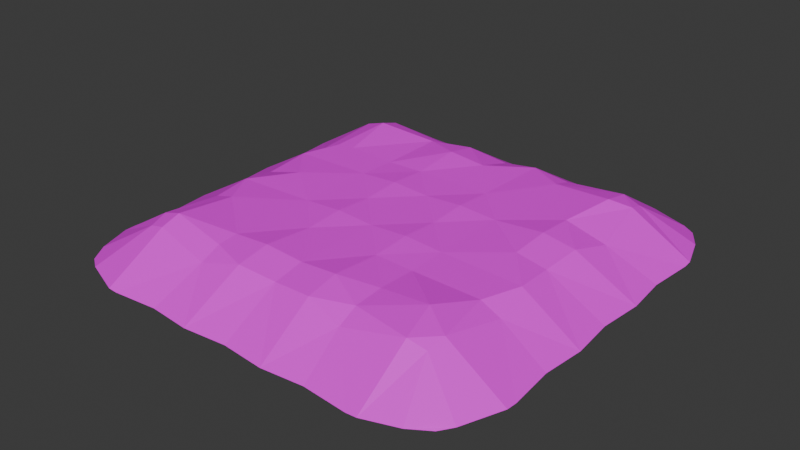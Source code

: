 # Source: DustPileLarge01UW.blend  (saved by Blender 4.5.87; exported with 4.5.12 LTS)
import bpy
from mathutils import Matrix  # noqa: F401  (used for matrix-valued properties, if any)

bpy.ops.wm.read_factory_settings(use_empty=True)
scene = bpy.context.scene
scene.name = 'Scene'

# ---- collections
col_collection = bpy.data.collections.new('Collection'); scene.collection.children.link(col_collection)

# ---- images (referenced by path relative to the original .blend; pixels are not part of the script)
import os
ASSET_DIR = os.environ.get("B2B_ASSET_DIR", "")  # directory of the original .blend (textures are referenced by path, not embedded)
HERE = os.path.dirname(os.path.abspath(__file__))  # packed textures are extracted next to this script under _unpacked/

def load_image(name, relpath, width, height, colorspace="sRGB"):
    """Load a texture the original file referenced (path relative to the .blend, or extracted next to this script)."""
    p = next((c for c in (os.path.join(HERE, relpath), os.path.join(ASSET_DIR, relpath)) if relpath and os.path.exists(c)), "")
    if p:
        img = bpy.data.images.load(p, check_existing=True)
        img.name = name
    else:  # same state as the original file: an image datablock whose file is absent (Cycles renders it pink)
        img = bpy.data.images.new(name, width, height)
        img.source = "FILE"
        img.filepath = "//" + (relpath or name)
    img.colorspace_settings.name = colorspace
    return img
img_file784_002 = load_image('file784.002', 'PolygonWestern_Texture.psd', 1024, 1024, 'sRGB')

# ---- materials (node trees are filled in below, after node groups)
mat_lambert1_002 = bpy.data.materials.new('lambert1.002')
mat_lambert1_002.diffuse_color = (1.0, 1.0, 1.0, 1.0)
mat_lambert1_002.roughness = 0.5528

# ---- material node trees
mat_lambert1_002.use_nodes = True; mat_lambert1_002.node_tree.nodes.clear()
_N = mat_lambert1_002.node_tree.nodes; _L = mat_lambert1_002.node_tree.links
n0 = _N.new('ShaderNodeBsdfPrincipled'); n0.name = 'Principled BSDF'; n0.location = (-200, 100)
n0.inputs[2].default_value = 0.5528
n0.inputs[27].default_value = (0.0, 0.0, 0.0, 1.0)
n0.inputs[28].default_value = 1.0
n1 = _N.new('ShaderNodeOutputMaterial'); n1.name = 'Material Output'; n1.location = (200, 100)
n2 = _N.new('ShaderNodeNormalMap'); n2.name = 'Normal Map'; n2.location = (-600, -600)
n2.label = 'Normal/Map'
n3 = _N.new('ShaderNodeTexImage'); n3.name = 'Image Texture'; n3.location = (-600, 300)
n3.image = img_file784_002
_L.new(n0.outputs[0], n1.inputs[0])
_L.new(n2.outputs[0], n0.inputs[5])
_L.new(n3.outputs[0], n0.inputs[0])
n1.is_active_output = True

# ---- world
world_world = bpy.data.worlds.new('World'); scene.world = world_world
world_world.use_nodes = True; world_world.node_tree.nodes.clear()
_N = world_world.node_tree.nodes; _L = world_world.node_tree.links
n0 = _N.new('ShaderNodeOutputWorld'); n0.name = 'World Output'; n0.location = (200, 100)
n1 = _N.new('ShaderNodeBackground'); n1.name = 'Background'; n1.location = (-200, 100)
n1.inputs[0].default_value = (0.05088, 0.05088, 0.05088, 1.0)
_L.new(n1.outputs[0], n0.inputs[0])
n0.is_active_output = True
world_world.color = (0.05088, 0.05088, 0.05088)
world_world.sun_shadow_jitter_overblur = 0.0

# ---- meshes
me_mesh_004 = bpy.data.meshes.new('Mesh.004')
me_mesh_004.from_pydata([(-502.4, -27.39, 502.4), (-339.5, -27.39, 565.8), (-565.8, -27.39, 339.5), (-101.1, 76.87, 329.4), (330.8, 80.47, 305.3), (431.4, 38.68, 203.0), (-555.4, -27.39, 222.1), (-353.2, 67.08, 201.6), (100.0, 66.3, 200.0), (-555.4, -27.39, 0.0), (-555.4, -27.39, -222.1), (403.8, 53.06, -403.8), (-339.5, -27.39, -565.8), (524.3, -27.39, 469.5), (0.0, 68.23, 327.0), (564.0, -27.39, 365.7), (565.8, -27.39, 339.5), (-412.3, 61.47, 102.9), (327.0, 68.23, 0.0), (405.6, 53.69, 0.0), (-412.3, 61.47, -102.9), (-200.0, 66.3, -100.0), (0.0, 66.3, -100.0), (-379.5, 62.7, -202.2), (-101.1, 76.87, -329.4), (358.7, 81.97, -332.8), (-203.0, 38.68, -431.4), (-102.9, 61.47, -412.3), (102.9, 61.47, -412.3), (-469.5, -27.39, -524.3), (-365.7, -27.39, -564.0), (339.5, -27.39, -565.8), (-469.5, -27.39, 524.3), (-365.7, -27.39, 564.0), (-357.7, 66.14, 409.8), (-203.0, 38.68, 431.4), (-102.9, 61.47, 412.3), (102.9, 61.47, 412.3), (-202.2, 62.7, 379.5), (-202.2, 62.7, -379.5), (-502.4, -27.39, -502.4), (0.0, 53.69, 405.6), (0.0, -27.39, 555.4), (113.2, -27.39, 565.8), (222.1, -27.39, 555.4), (339.5, -27.39, 565.8), (203.0, 38.68, 431.4), (365.7, -27.39, 564.0), (357.7, 66.14, 409.8), (451.9, -27.39, 534.6), (502.4, -27.39, 502.4), (403.8, 53.06, 403.8), (-564.0, -27.39, 365.7), (-405.6, 53.69, 202.7), (-409.8, 66.14, 357.7), (-358.6, 81.36, 358.6), (-201.0, 68.23, 327.0), (202.2, 62.7, 379.5), (200.5, 67.51, 301.0), (409.8, 66.14, 357.7), (-100.0, 66.3, 200.0), (0.0, 66.3, 100.0), (200.0, 63.42, 200.0), (379.5, 62.7, 202.2), (555.4, -27.39, 222.1), (-565.8, -27.39, 113.2), (-200.0, 66.3, 100.0), (-100.0, 72.64, 100.0), (100.0, 72.64, 100.0), (200.0, 66.3, 100.0), (565.8, -27.39, 113.2), (412.3, 61.47, 102.9), (-431.4, 38.68, 0.0), (-327.0, 68.23, 0.0), (-100.0, 66.3, 0.0), (100.0, 66.3, 0.0), (555.4, -27.39, 0.0), (-565.8, -27.39, -113.2), (-100.0, 72.64, -100.0), (100.0, 72.64, -100.0), (329.4, 76.87, -101.1), (565.8, -27.39, -113.2), (412.3, 61.47, -102.9), (-431.4, 38.68, -203.0), (-327.0, 68.23, -201.0), (200.0, 66.3, -100.0), (327.0, 68.23, -201.0), (555.4, -27.39, -222.1), (-565.8, -27.39, -339.5), (-200.0, 63.42, -200.0), (0.0, 68.23, -327.0), (100.0, 66.3, -200.0), (565.8, -27.39, -339.5), (431.4, 38.68, -203.0), (-409.8, 66.14, -357.7), (-564.0, -27.39, -365.7), (-403.8, 53.06, -403.8), (-534.6, -27.39, -451.9), (-358.6, 81.36, -358.6), (-357.7, 66.14, -409.8), (0.0, 38.68, -431.4), (202.7, 53.69, -405.6), (357.7, 66.14, -409.8), (409.8, 66.14, -357.7), (564.0, -27.39, -365.7), (-113.2, -27.39, -565.8), (-222.1, -27.39, -555.4), (113.2, -27.39, -565.8), (0.0, -27.39, -555.4), (222.1, -27.39, -555.4), (365.7, -27.39, -564.0), (534.6, -27.39, -451.9), (502.4, -27.39, -502.4), (469.5, -27.39, -524.3), (-403.8, 53.06, 403.8), (-534.6, -27.39, 451.9), (-222.1, -27.39, 555.4), (-113.2, -27.39, 565.8), (101.1, 76.87, 329.4), (-100.0, 66.3, -200.0), (201.6, 67.08, -353.2)], [], [(0, 32, 114, 115), (33, 1, 35, 34), (32, 33, 34, 114), (1, 116, 35), (116, 117, 35), (35, 117, 36), (117, 42, 41), (117, 41, 36), (42, 43, 41), (41, 43, 37), (43, 44, 46), (43, 46, 37), (44, 45, 46), (47, 51, 48), (47, 49, 51), (45, 47, 48, 46), (49, 50, 13, 51), (115, 114, 52), (52, 114, 54), (52, 54, 53, 2), (114, 34, 54), (34, 55, 54), (34, 35, 38, 55), (55, 38, 56), (55, 56, 7), (54, 55, 7), (54, 7, 53), (35, 36, 38), (38, 36, 3, 56), (36, 41, 14), (36, 14, 3), (41, 37, 14), (14, 37, 118), (14, 118, 8), (37, 46, 57), (57, 58, 118), (37, 57, 118), (57, 4, 58), (46, 48, 57), (48, 51, 59), (48, 59, 4), (59, 5, 63), (4, 59, 63), (57, 48, 4), (51, 13, 15, 59), (59, 15, 16, 5), (2, 53, 6), (56, 60, 7), (56, 3, 60), (3, 14, 60), (14, 61, 60), (14, 8, 61), (118, 58, 8), (8, 58, 62), (58, 4, 62), (4, 63, 62), (16, 64, 5), (6, 53, 65), (53, 17, 65), (53, 7, 17), (7, 66, 17), (7, 60, 66), (60, 67, 66), (60, 61, 67), (61, 8, 68), (8, 62, 69), (8, 69, 68), (63, 5, 71), (62, 63, 71, 69), (5, 70, 71), (5, 64, 70), (65, 17, 72), (65, 72, 9), (17, 66, 73), (17, 73, 72), (66, 67, 74), (74, 61, 22), (67, 61, 74), (61, 68, 75), (61, 75, 22), (68, 69, 75), (69, 71, 18), (18, 71, 19), (70, 76, 19), (71, 70, 19), (9, 72, 77), (72, 20, 77), (72, 73, 20), (73, 21, 20), (73, 66, 21), (66, 74, 21), (74, 78, 21), (74, 22, 78), (22, 75, 79), (69, 85, 75), (75, 85, 79), (69, 18, 85), (85, 18, 80), (18, 19, 82), (18, 82, 80), (19, 81, 82), (19, 76, 81), (77, 20, 83), (77, 83, 10), (20, 21, 84, 23), (20, 23, 83), (21, 89, 84), (21, 78, 119), (21, 119, 89), (78, 22, 119), (22, 91, 119), (22, 79, 91), (79, 85, 91), (80, 86, 85), (80, 82, 86), (82, 93, 86), (81, 87, 93), (82, 81, 93), (10, 83, 88), (89, 119, 24), (119, 91, 90), (91, 85, 120), (85, 86, 120), (93, 87, 92), (88, 83, 94, 95), (95, 94, 96), (95, 96, 97), (83, 23, 98, 94), (23, 84, 98), (84, 39, 98), (98, 39, 26, 99), (94, 98, 96), (96, 98, 99), (84, 89, 39), (89, 24, 39), (24, 27, 39), (39, 27, 26), (24, 119, 90), (24, 90, 27), (27, 90, 100), (90, 91, 28), (90, 28, 100), (91, 120, 28), (120, 101, 28), (86, 25, 120), (25, 86, 103), (86, 93, 103), (25, 103, 102), (103, 11, 102), (120, 25, 102), (120, 102, 101), (93, 92, 104, 103), (103, 104, 11), (11, 104, 111), (97, 96, 29, 40), (96, 99, 30, 29), (99, 26, 12, 30), (12, 26, 106), (26, 27, 105), (26, 105, 106), (27, 100, 105), (105, 100, 108), (100, 28, 107), (100, 107, 108), (28, 101, 107), (107, 101, 109), (101, 31, 109), (101, 102, 110, 31), (102, 11, 113, 110), (11, 111, 112, 113)])
me_mesh_004.polygons.foreach_set('use_smooth', [True] * 170)
_k = set([(1, 35), (2, 53), (3, 14), (3, 36), (3, 56), (3, 60), (4, 48), (4, 57), (4, 58), (4, 59), (4, 62), (4, 63), (5, 16), (5, 59), (5, 63), (5, 64), (5, 70), (5, 71), (6, 53), (7, 17), (7, 53), (7, 54), (7, 55), (7, 56), (7, 66), (8, 14), (8, 58), (8, 61), (8, 62), (8, 68), (8, 69), (8, 118), (9, 72), (10, 83), (11, 102), (11, 103), (11, 104), (11, 111), (11, 113), (12, 26), (13, 51), (14, 41), (14, 60), (14, 61), (14, 118), (15, 59), (17, 53), (17, 65), (17, 66), (17, 72), (17, 73), (18, 19), (18, 69), (18, 71), (18, 80), (18, 85), (19, 70), (19, 71), (19, 76), (19, 81), (19, 82), (20, 21), (20, 23), (20, 72), (20, 73), (20, 77), (20, 83), (21, 66), (21, 73), (21, 74), (21, 78), (21, 84), (21, 89), (21, 119), (22, 74), (22, 75), (22, 78), (22, 79), (22, 91), (22, 119), (23, 83), (23, 84), (23, 98), (24, 27), (24, 39), (24, 89), (24, 90), (24, 119), (25, 86), (25, 102), (25, 103), (25, 120), (26, 27), (26, 39), (26, 99), (26, 105), (26, 106), (27, 39), (27, 90), (27, 100), (27, 105), (28, 90), (28, 91), (28, 100), (28, 101), (28, 107), (28, 120), (29, 96), (30, 99), (31, 101), (32, 114), (33, 34), (34, 35), (34, 54), (34, 55), (34, 114), (35, 36), (35, 38), (35, 116), (35, 117), (36, 38), (36, 41), (36, 117), (37, 41), (37, 43), (37, 46), (37, 57), (37, 118), (38, 55), (38, 56), (39, 84), (39, 89), (39, 98), (41, 42), (41, 43), (41, 117), (43, 46), (44, 46), (45, 46), (46, 48), (46, 57), (47, 48), (47, 51), (48, 51), (48, 57), (48, 59), (49, 51), (51, 59), (52, 54), (52, 114), (53, 54), (53, 65), (54, 55), (54, 114), (55, 56), (56, 60), (57, 58), (57, 118), (58, 62), (58, 118), (59, 63), (60, 61), (60, 66), (60, 67), (61, 67), (61, 68), (61, 74), (61, 75), (62, 63), (62, 69), (63, 71), (65, 72), (66, 67), (66, 73), (66, 74), (67, 74), (68, 69), (68, 75), (69, 71), (69, 75), (69, 85), (70, 71), (72, 73), (72, 77), (74, 78), (75, 79), (75, 85), (77, 83), (78, 119), (79, 85), (79, 91), (80, 82), (80, 85), (80, 86), (81, 82), (81, 93), (82, 86), (82, 93), (83, 88), (83, 94), (84, 89), (84, 98), (85, 86), (85, 91), (86, 93), (86, 103), (86, 120), (87, 93), (89, 119), (90, 91), (90, 100), (90, 119), (91, 119), (91, 120), (92, 93), (93, 103), (94, 95), (94, 96), (94, 98), (95, 96), (96, 97), (96, 98), (96, 99), (98, 99), (100, 105), (100, 107), (100, 108), (101, 102), (101, 107), (101, 109), (101, 120), (102, 103), (102, 110), (102, 120), (103, 104), (114, 115)])
me_mesh_004.attributes.new('sharp_edge', 'BOOLEAN', 'EDGE').data.foreach_set('value', [ (min(e.vertices), max(e.vertices)) in _k for e in me_mesh_004.edges])
_uv = me_mesh_004.uv_layers.new(name='map1')
_uv.uv.foreach_set('vector', [0.05596, 0.944, 0.03664, 0.9149, 0.1433, 0.8568, 0.1006, 0.9725, 0.001532, 0.8232, 7.727e-08, 0.8, 0.1188, 0.6793, 0.138, 0.8161, 0.03664, 0.9149, 0.001532, 0.8232, 0.138, 0.8161, 0.1433, 0.8568, 7.727e-08, 0.8, 0.009191, 0.6963, 0.1188, 0.6793, 0.009191, 0.6963, 8.492e-08, 0.6, 0.1188, 0.6793, 0.1188, 0.6793, 8.492e-08, 0.6, 0.1358, 0.5909, 8.492e-08, 0.6, 0.009191, 0.5, 0.1417, 0.5, 8.492e-08, 0.6, 0.1417, 0.5, 0.1358, 0.5909, 0.009191, 0.5, 3.863e-08, 0.4, 0.1417, 0.5, 0.1417, 0.5, 3.863e-08, 0.4, 0.1358, 0.409, 3.863e-08, 0.4, 0.009191, 0.3037, 0.1188, 0.3206, 3.863e-08, 0.4, 0.1188, 0.3206, 0.1358, 0.409, 0.009191, 0.3037, 4.629e-08, 0.2, 0.1188, 0.3206, 0.001532, 0.1768, 0.1433, 0.1431, 0.138, 0.1838, 0.001532, 0.1768, 0.02754, 0.1006, 0.1433, 0.1431, 4.629e-08, 0.2, 0.001532, 0.1768, 0.138, 0.1838, 0.1188, 0.3206, 0.02754, 0.1006, 0.05596, 0.05596, 0.0851, 0.03664, 0.1433, 0.1431, 0.1006, 0.9725, 0.1433, 0.8568, 0.1768, 0.9985, 0.1768, 0.9985, 0.1433, 0.8568, 0.184, 0.8621, 0.1768, 0.9985, 0.184, 0.8621, 0.321, 0.8584, 0.2, 1.0, 0.1433, 0.8568, 0.138, 0.8161, 0.184, 0.8621, 0.138, 0.8161, 0.1833, 0.8169, 0.184, 0.8621, 0.138, 0.8161, 0.1188, 0.6793, 0.1648, 0.6786, 0.1833, 0.8169, 0.1833, 0.8169, 0.1648, 0.6786, 0.2112, 0.6776, 0.1833, 0.8169, 0.2112, 0.6776, 0.322, 0.8121, 0.184, 0.8621, 0.1833, 0.8169, 0.322, 0.8121, 0.184, 0.8621, 0.322, 0.8121, 0.321, 0.8584, 0.1188, 0.6793, 0.1358, 0.5909, 0.1648, 0.6786, 0.1648, 0.6786, 0.1358, 0.5909, 0.2091, 0.5893, 0.2112, 0.6776, 0.1358, 0.5909, 0.1417, 0.5, 0.2112, 0.4999, 0.1358, 0.5909, 0.2112, 0.4999, 0.2091, 0.5893, 0.1417, 0.5, 0.1358, 0.409, 0.2112, 0.4999, 0.2112, 0.4999, 0.1358, 0.409, 0.2091, 0.4106, 0.2112, 0.4999, 0.2091, 0.4106, 0.3234, 0.4116, 0.1358, 0.409, 0.1188, 0.3206, 0.1648, 0.3213, 0.1648, 0.3213, 0.2342, 0.3228, 0.2091, 0.4106, 0.1358, 0.409, 0.1648, 0.3213, 0.2091, 0.4106, 0.1648, 0.3213, 0.2304, 0.2075, 0.2342, 0.3228, 0.1188, 0.3206, 0.138, 0.1838, 0.1648, 0.3213, 0.138, 0.1838, 0.1433, 0.1431, 0.184, 0.1378, 0.138, 0.1838, 0.184, 0.1378, 0.2304, 0.2075, 0.184, 0.1378, 0.3208, 0.1187, 0.3215, 0.1646, 0.2304, 0.2075, 0.184, 0.1378, 0.3215, 0.1646, 0.1648, 0.3213, 0.138, 0.1838, 0.2304, 0.2075, 0.1433, 0.1431, 0.0851, 0.03664, 0.1768, 0.001532, 0.184, 0.1378, 0.184, 0.1378, 0.1768, 0.001532, 0.2, 7.653e-09, 0.3208, 0.1187, 0.2, 1.0, 0.321, 0.8584, 0.3037, 0.9908, 0.2112, 0.6776, 0.3234, 0.5883, 0.322, 0.8121, 0.2112, 0.6776, 0.2091, 0.5893, 0.3234, 0.5883, 0.2091, 0.5893, 0.2112, 0.4999, 0.3234, 0.5883, 0.2112, 0.4999, 0.4118, 0.4999, 0.3234, 0.5883, 0.2112, 0.4999, 0.3234, 0.4116, 0.4118, 0.4999, 0.2091, 0.4106, 0.2342, 0.3228, 0.3234, 0.4116, 0.3234, 0.4116, 0.2342, 0.3228, 0.3234, 0.3232, 0.2342, 0.3228, 0.2304, 0.2075, 0.3234, 0.3232, 0.2304, 0.2075, 0.3215, 0.1646, 0.3234, 0.3232, 0.2, 7.653e-09, 0.3037, 0.009191, 0.3208, 0.1187, 0.3037, 0.9908, 0.321, 0.8584, 0.4, 1.0, 0.321, 0.8584, 0.4092, 0.8643, 0.4, 1.0, 0.321, 0.8584, 0.322, 0.8121, 0.4092, 0.8643, 0.322, 0.8121, 0.4118, 0.6767, 0.4092, 0.8643, 0.322, 0.8121, 0.3234, 0.5883, 0.4118, 0.6767, 0.3234, 0.5883, 0.4118, 0.5883, 0.4118, 0.6767, 0.3234, 0.5883, 0.4118, 0.4999, 0.4118, 0.5883, 0.4118, 0.4999, 0.3234, 0.4116, 0.4118, 0.4116, 0.3234, 0.4116, 0.3234, 0.3232, 0.4118, 0.3232, 0.3234, 0.4116, 0.4118, 0.3232, 0.4118, 0.4116, 0.3215, 0.1646, 0.3208, 0.1187, 0.4092, 0.1356, 0.3234, 0.3232, 0.3215, 0.1646, 0.4092, 0.1356, 0.4118, 0.3232, 0.3208, 0.1187, 0.4, 2.85e-07, 0.4092, 0.1356, 0.3208, 0.1187, 0.3037, 0.009191, 0.4, 2.85e-07, 0.4, 1.0, 0.4092, 0.8643, 0.5001, 0.8813, 0.4, 1.0, 0.5001, 0.8813, 0.5, 0.9908, 0.4092, 0.8643, 0.4118, 0.6767, 0.5002, 0.7889, 0.4092, 0.8643, 0.5002, 0.7889, 0.5001, 0.8813, 0.4118, 0.6767, 0.4118, 0.5883, 0.5002, 0.5883, 0.5002, 0.5883, 0.4118, 0.4999, 0.5886, 0.4999, 0.4118, 0.5883, 0.4118, 0.4999, 0.5002, 0.5883, 0.4118, 0.4999, 0.4118, 0.4116, 0.5002, 0.4116, 0.4118, 0.4999, 0.5002, 0.4116, 0.5886, 0.4999, 0.4118, 0.4116, 0.4118, 0.3232, 0.5002, 0.4116, 0.4118, 0.3232, 0.4092, 0.1356, 0.5002, 0.211, 0.5002, 0.211, 0.4092, 0.1356, 0.5002, 0.1415, 0.4, 2.85e-07, 0.5, 0.009191, 0.5002, 0.1415, 0.4092, 0.1356, 0.4, 2.85e-07, 0.5002, 0.1415, 0.5, 0.9908, 0.5001, 0.8813, 0.6, 1.0, 0.5001, 0.8813, 0.5912, 0.8643, 0.6, 1.0, 0.5001, 0.8813, 0.5002, 0.7889, 0.5912, 0.8643, 0.5002, 0.7889, 0.5886, 0.6767, 0.5912, 0.8643, 0.5002, 0.7889, 0.4118, 0.6767, 0.5886, 0.6767, 0.4118, 0.6767, 0.5002, 0.5883, 0.5886, 0.6767, 0.5002, 0.5883, 0.5886, 0.5883, 0.5886, 0.6767, 0.5002, 0.5883, 0.5886, 0.4999, 0.5886, 0.5883, 0.5886, 0.4999, 0.5002, 0.4116, 0.5886, 0.4116, 0.4118, 0.3232, 0.5886, 0.3232, 0.5002, 0.4116, 0.5002, 0.4116, 0.5886, 0.3232, 0.5886, 0.4116, 0.4118, 0.3232, 0.5002, 0.211, 0.5886, 0.3232, 0.5886, 0.3232, 0.5002, 0.211, 0.5895, 0.2089, 0.5002, 0.211, 0.5002, 0.1415, 0.5912, 0.1356, 0.5002, 0.211, 0.5912, 0.1356, 0.5895, 0.2089, 0.5002, 0.1415, 0.6, 5.624e-07, 0.5912, 0.1356, 0.5002, 0.1415, 0.5, 0.009191, 0.6, 5.624e-07, 0.6, 1.0, 0.5912, 0.8643, 0.6795, 0.8813, 0.6, 1.0, 0.6795, 0.8813, 0.6963, 0.9908, 0.5912, 0.8643, 0.5886, 0.6767, 0.6778, 0.7889, 0.6789, 0.8353, 0.5912, 0.8643, 0.6789, 0.8353, 0.6795, 0.8813, 0.5886, 0.6767, 0.6769, 0.6767, 0.6778, 0.7889, 0.5886, 0.6767, 0.5886, 0.5883, 0.6769, 0.5883, 0.5886, 0.6767, 0.6769, 0.5883, 0.6769, 0.6767, 0.5886, 0.5883, 0.5886, 0.4999, 0.6769, 0.5883, 0.5886, 0.4999, 0.6769, 0.4116, 0.6769, 0.5883, 0.5886, 0.4999, 0.5886, 0.4116, 0.6769, 0.4116, 0.5886, 0.4116, 0.5886, 0.3232, 0.6769, 0.4116, 0.5895, 0.2089, 0.6778, 0.211, 0.5886, 0.3232, 0.5895, 0.2089, 0.5912, 0.1356, 0.6778, 0.211, 0.5912, 0.1356, 0.6795, 0.1187, 0.6778, 0.211, 0.6, 5.624e-07, 0.6963, 0.009192, 0.6795, 0.1187, 0.5912, 0.1356, 0.6, 5.624e-07, 0.6795, 0.1187, 0.6963, 0.9908, 0.6795, 0.8813, 0.8, 1.0, 0.6769, 0.6767, 0.6769, 0.5883, 0.7913, 0.5893, 0.6769, 0.5883, 0.6769, 0.4116, 0.7892, 0.4999, 0.6769, 0.4116, 0.5886, 0.3232, 0.8123, 0.3218, 0.5886, 0.3232, 0.6778, 0.211, 0.8123, 0.3218, 0.6795, 0.1187, 0.6963, 0.009192, 0.8, 8.397e-07, 0.8, 1.0, 0.6795, 0.8813, 0.8163, 0.8621, 0.8232, 0.9985, 0.8232, 0.9985, 0.8163, 0.8621, 0.857, 0.8568, 0.8232, 0.9985, 0.857, 0.8568, 0.8994, 0.9725, 0.6795, 0.8813, 0.6789, 0.8353, 0.8172, 0.8169, 0.8163, 0.8621, 0.6789, 0.8353, 0.6778, 0.7889, 0.8172, 0.8169, 0.6778, 0.7889, 0.8355, 0.6786, 0.8172, 0.8169, 0.8172, 0.8169, 0.8355, 0.6786, 0.8814, 0.6793, 0.8623, 0.8161, 0.8163, 0.8621, 0.8172, 0.8169, 0.857, 0.8568, 0.857, 0.8568, 0.8172, 0.8169, 0.8623, 0.8161, 0.6778, 0.7889, 0.6769, 0.6767, 0.8355, 0.6786, 0.6769, 0.6767, 0.7913, 0.5893, 0.8355, 0.6786, 0.7913, 0.5893, 0.8646, 0.5909, 0.8355, 0.6786, 0.8355, 0.6786, 0.8646, 0.5909, 0.8814, 0.6793, 0.7913, 0.5893, 0.6769, 0.5883, 0.7892, 0.4999, 0.7913, 0.5893, 0.7892, 0.4999, 0.8646, 0.5909, 0.8646, 0.5909, 0.7892, 0.4999, 0.8814, 0.5, 0.7892, 0.4999, 0.6769, 0.4116, 0.8646, 0.409, 0.7892, 0.4999, 0.8646, 0.409, 0.8814, 0.5, 0.6769, 0.4116, 0.8123, 0.3218, 0.8646, 0.409, 0.8123, 0.3218, 0.8586, 0.3208, 0.8646, 0.409, 0.6778, 0.211, 0.7944, 0.1829, 0.8123, 0.3218, 0.7944, 0.1829, 0.6778, 0.211, 0.8163, 0.1378, 0.6778, 0.211, 0.6795, 0.1187, 0.8163, 0.1378, 0.7944, 0.1829, 0.8163, 0.1378, 0.8623, 0.1838, 0.8163, 0.1378, 0.857, 0.1431, 0.8623, 0.1838, 0.8123, 0.3218, 0.7944, 0.1829, 0.8623, 0.1838, 0.8123, 0.3218, 0.8623, 0.1838, 0.8586, 0.3208, 0.6795, 0.1187, 0.8, 8.397e-07, 0.8232, 0.001533, 0.8163, 0.1378, 0.8163, 0.1378, 0.8232, 0.001533, 0.857, 0.1431, 0.857, 0.1431, 0.8232, 0.001533, 0.8994, 0.02754, 0.8994, 0.9725, 0.857, 0.8568, 0.9634, 0.9149, 0.944, 0.944, 0.857, 0.8568, 0.8623, 0.8161, 0.9985, 0.8232, 0.9634, 0.9149, 0.8623, 0.8161, 0.8814, 0.6793, 1.0, 0.8, 0.9985, 0.8232, 1.0, 0.8, 0.8814, 0.6793, 0.9908, 0.6963, 0.8814, 0.6793, 0.8646, 0.5909, 1.0, 0.6, 0.8814, 0.6793, 1.0, 0.6, 0.9908, 0.6963, 0.8646, 0.5909, 0.8814, 0.5, 1.0, 0.6, 1.0, 0.6, 0.8814, 0.5, 0.9908, 0.5, 0.8814, 0.5, 0.8646, 0.409, 1.0, 0.4, 0.8814, 0.5, 1.0, 0.4, 0.9908, 0.5, 0.8646, 0.409, 0.8586, 0.3208, 1.0, 0.4, 1.0, 0.4, 0.8586, 0.3208, 0.9908, 0.3037, 0.8586, 0.3208, 1.0, 0.2, 0.9908, 0.3037, 0.8586, 0.3208, 0.8623, 0.1838, 0.9985, 0.1768, 1.0, 0.2, 0.8623, 0.1838, 0.857, 0.1431, 0.9634, 0.0851, 0.9985, 0.1768, 0.857, 0.1431, 0.8994, 0.02754, 0.944, 0.05597, 0.9634, 0.0851])
me_mesh_004.materials.append(mat_lambert1_002)
me_mesh_004.update()
me_mesh_004.normals_split_custom_set([tuple(v) for v in zip(*[iter([-0.3719, 0.8659, 0.3345, -0.3719, 0.8659, 0.3345, -0.3719, 0.8659, 0.3345, -0.3719, 0.8659, 0.3345, 0.06472, 0.8592, 0.5076, 0.06472, 0.8592, 0.5076, 0.06472, 0.8592, 0.5076, 0.06472, 0.8592, 0.5076, -0.2202, 0.8497, 0.479, -0.2202, 0.8497, 0.479, -0.2202, 0.8497, 0.479, -0.2202, 0.8497, 0.479, 0.04212, 0.8789, 0.4751, 0.04212, 0.8789, 0.4751, 0.04212, 0.8789, 0.4751, -0.04433, 0.8844, 0.4647, -0.04433, 0.8844, 0.4647, -0.04433, 0.8844, 0.4647, -0.1025, 0.8637, 0.4934, -0.1025, 0.8637, 0.4934, -0.1025, 0.8637, 0.4934, 0.04372, 0.8785, 0.4757, 0.04372, 0.8785, 0.4757, 0.04372, 0.8785, 0.4757, 0.09774, 0.8584, 0.5036, 0.09774, 0.8584, 0.5036, 0.09774, 0.8584, 0.5036, -0.04372, 0.8785, 0.4757, -0.04372, 0.8785, 0.4757, -0.04372, 0.8785, 0.4757, -0.09774, 0.8584, 0.5036, -0.09774, 0.8584, 0.5036, -0.09774, 0.8584, 0.5036, 0.04433, 0.8844, 0.4647, 0.04433, 0.8844, 0.4647, 0.04433, 0.8844, 0.4647, 0.1025, 0.8637, 0.4934, 0.1025, 0.8637, 0.4934, 0.1025, 0.8637, 0.4934, -0.04212, 0.8789, 0.4751, -0.04212, 0.8789, 0.4751, -0.04212, 0.8789, 0.4751, 0.2962, 0.8235, 0.4839, 0.2962, 0.8235, 0.4839, 0.2962, 0.8235, 0.4839, 0.1617, 0.866, 0.4733, 0.1617, 0.866, 0.4733, 0.1617, 0.866, 0.4733, -0.06472, 0.8592, 0.5076, -0.06472, 0.8592, 0.5076, -0.06472, 0.8592, 0.5076, -0.06472, 0.8592, 0.5076, 0.3345, 0.8659, 0.3719, 0.3345, 0.8659, 0.3719, 0.3345, 0.8659, 0.3719, 0.3345, 0.8659, 0.3719, -0.4733, 0.866, 0.1617, -0.4733, 0.866, 0.1617, -0.4733, 0.866, 0.1617, -0.4839, 0.8235, 0.2962, -0.4839, 0.8235, 0.2962, -0.4839, 0.8235, 0.2962, -0.5075, 0.8592, -0.0658, -0.5075, 0.8592, -0.0658, -0.5075, 0.8592, -0.0658, -0.5075, 0.8592, -0.0658, -0.296, 0.9082, 0.296, -0.296, 0.9082, 0.296, -0.296, 0.9082, 0.296, -0.2785, 0.9192, 0.2785, -0.2785, 0.9192, 0.2785, -0.2785, 0.9192, 0.2785, 0.0896, 0.9309, 0.3541, 0.0896, 0.9309, 0.3541, 0.0896, 0.9309, 0.3541, 0.0896, 0.9309, 0.3541, 0.1038, 0.9889, 0.1065, 0.1038, 0.9889, 0.1065, 0.1038, 0.9889, 0.1065, 0.06511, 0.994, -0.08808, 0.06511, 0.994, -0.08808, 0.06511, 0.994, -0.08808, -0.2823, 0.9545, -0.09651, -0.2823, 0.9545, -0.09651, -0.2823, 0.9545, -0.09651, -0.2484, 0.965, -0.08417, -0.2484, 0.965, -0.08417, -0.2484, 0.965, -0.08417, -0.1261, 0.9012, 0.4146, -0.1261, 0.9012, 0.4146, -0.1261, 0.9012, 0.4146, -0.06345, 0.9865, 0.151, -0.06345, 0.9865, 0.151, -0.06345, 0.9865, 0.151, -0.06345, 0.9865, 0.151, 0.08602, 0.9797, 0.1813, 0.08586, 0.9797, 0.1811, 0.08788, 0.9791, 0.1835, 0.08602, 0.9797, 0.1813, 0.08788, 0.9791, 0.1835, 0.08804, 0.979, 0.1837, -0.08586, 0.9797, 0.1811, -0.08605, 0.9796, 0.1814, -0.08788, 0.9791, 0.1835, -0.08788, 0.9791, 0.1835, -0.08605, 0.9796, 0.1814, -0.08804, 0.979, 0.1837, -0.08305, 0.9933, -0.08043, -0.08305, 0.9933, -0.08043, -0.08305, 0.9933, -0.08043, 0.1261, 0.9012, 0.4146, 0.1261, 0.9012, 0.4146, 0.1261, 0.9012, 0.4146, 0.1101, 0.9922, 0.0584, 0.1101, 0.9922, 0.0584, 0.1101, 0.9922, 0.0584, 0.04785, 0.9823, 0.1813, 0.04785, 0.9823, 0.1813, 0.04785, 0.9823, 0.1813, -0.1008, 0.9929, 0.06297, -0.1008, 0.9929, 0.06297, -0.1008, 0.9929, 0.06297, -0.1015, 0.9025, 0.4186, -0.1015, 0.9025, 0.4186, -0.1015, 0.9025, 0.4186, 0.296, 0.9082, 0.296, 0.296, 0.9082, 0.296, 0.296, 0.9082, 0.296, 0.1078, 0.9883, 0.1078, 0.1078, 0.9883, 0.1078, 0.1078, 0.9883, 0.1078, 0.4186, 0.9025, -0.1015, 0.4186, 0.9025, -0.1015, 0.4186, 0.9025, -0.1015, 0.2195, 0.9735, -0.06431, 0.2195, 0.9735, -0.06431, 0.2195, 0.9735, -0.06431, -0.05078, 0.9876, 0.1485, -0.05078, 0.9876, 0.1485, -0.05078, 0.9876, 0.1485, 0.479, 0.8497, 0.2202, 0.479, 0.8497, 0.2202, 0.479, 0.8497, 0.2202, 0.479, 0.8497, 0.2202, 0.5076, 0.8592, -0.06472, 0.5076, 0.8592, -0.06472, 0.5076, 0.8592, -0.06472, 0.5076, 0.8592, -0.06472, -0.48, 0.8763, -0.04255, -0.48, 0.8763, -0.04255, -0.48, 0.8763, -0.04255, 0.002999, 0.9999, -0.01274, 0.003058, 1.0, -0.003357, 0.003057, 1.0, -0.003506, -0.08399, 0.9931, -0.08182, -0.08399, 0.9931, -0.08182, -0.08399, 0.9931, -0.08182, 0.08305, 0.9933, -0.08043, 0.08305, 0.9933, -0.08043, 0.08305, 0.9933, -0.08043, -0.008463, 0.9999, -0.008463, -0.008463, 0.9999, -0.008463, -0.008463, 0.9999, -0.008463, 0.008463, 0.9999, -0.008463, 0.008463, 0.9999, -0.008463, 0.008463, 0.9999, -0.008463, 0.07032, 0.9942, -0.08179, 0.07032, 0.9942, -0.08179, 0.07032, 0.9942, -0.08179, 0.02878, 0.9988, -0.04051, 0.02878, 0.9988, -0.04051, 0.02878, 0.9988, -0.04051, -0.09763, 0.9944, -0.03972, -0.09763, 0.9944, -0.03972, -0.09763, 0.9944, -0.03972, 0.006004, 0.9859, -0.1672, 0.006004, 0.9859, -0.1672, 0.006004, 0.9859, -0.1672, 0.4751, 0.8789, -0.04212, 0.4751, 0.8789, -0.04212, 0.4751, 0.8789, -0.04212, -0.4711, 0.8809, 0.04495, -0.4711, 0.8809, 0.04495, -0.4711, 0.8809, 0.04495, -0.4936, 0.8639, 0.1006, -0.4936, 0.8639, 0.1006, -0.4936, 0.8639, 0.1006, -0.2448, 0.9652, 0.09178, -0.2448, 0.9652, 0.09178, -0.2448, 0.9652, 0.09178, -0.02333, 0.9988, -0.04286, -0.02333, 0.9988, -0.04286, -0.02333, 0.9988, -0.04286, 0.003057, 1.0, -0.003506, 0.003058, 1.0, -0.003357, 0.00306, 1.0, -0.00306, -0.06314, 0.996, 0.06314, -0.06314, 0.996, 0.06314, -0.06314, 0.996, 0.06314, 0.06314, 0.996, 0.06314, 0.06314, 0.996, 0.06314, 0.06314, 0.996, 0.06314, -0.06314, 0.996, 0.06314, -0.06314, 0.996, 0.06314, -0.06314, 0.996, 0.06314, 0.02879, 0.9992, 0.02879, 0.02879, 0.9992, 0.02879, 0.02879, 0.9992, 0.02879, 0.06314, 0.996, 0.06314, 0.06314, 0.996, 0.06314, 0.06314, 0.996, 0.06314, 0.4146, 0.9012, 0.1261, 0.4146, 0.9012, 0.1261, 0.4146, 0.9012, 0.1261, 0.01404, 0.9998, 0.01061, 0.01404, 0.9998, 0.01061, 0.01404, 0.9998, 0.01061, 0.01404, 0.9998, 0.01061, 0.4934, 0.8637, 0.1025, 0.4934, 0.8637, 0.1025, 0.4934, 0.8637, 0.1025, 0.4647, 0.8844, 0.04434, 0.4647, 0.8844, 0.04434, 0.4647, 0.8844, 0.04434, -0.5036, 0.8585, -0.09655, -0.5036, 0.8585, -0.09655, -0.5036, 0.8585, -0.09655, -0.47, 0.8816, -0.0432, -0.47, 0.8816, -0.0432, -0.47, 0.8816, -0.0432, -0.02208, 0.9986, 0.04722, -0.02208, 0.9986, 0.04722, -0.02208, 0.9986, 0.04722, -0.2687, 0.9498, -0.1604, -0.2687, 0.9498, -0.1604, -0.2687, 0.9498, -0.1604, -0.06314, 0.996, -0.06314, -0.06314, 0.996, -0.06314, -0.06314, 0.996, -0.06314, 0.0, 1.0, 0.0, 0.0, 1.0, 0.0, 0.0, 1.0, 0.0, 0.06314, 0.996, -0.06314, 0.06314, 0.996, -0.06314, 0.06314, 0.996, -0.06314, -0.06314, 0.996, -0.06314, -0.06314, 0.996, -0.06314, -0.06314, 0.996, -0.06314, 0.0, 1.0, 0.0, 0.0, 1.0, 0.0, 0.0, 1.0, 0.0, 0.06314, 0.996, -0.06314, 0.06314, 0.996, -0.06314, 0.06314, 0.996, -0.06314, 0.02208, 0.9986, 0.04722, 0.02208, 0.9986, 0.04722, 0.02208, 0.9986, 0.04722, 0.1811, 0.9797, -0.08586, 0.1811, 0.9797, -0.08586, 0.1811, 0.9797, -0.08586, 0.4757, 0.8785, -0.04372, 0.4757, 0.8785, -0.04372, 0.4757, 0.8785, -0.04372, 0.5036, 0.8584, -0.09774, 0.5036, 0.8584, -0.09774, 0.5036, 0.8584, -0.09774, -0.47, 0.8816, 0.0432, -0.47, 0.8816, 0.0432, -0.47, 0.8816, 0.0432, -0.5036, 0.8585, 0.09655, -0.5036, 0.8585, 0.09655, -0.5036, 0.8585, 0.09655, -0.2687, 0.9498, 0.1604, -0.2687, 0.9498, 0.1604, -0.2687, 0.9498, 0.1604, -0.02208, 0.9986, -0.04722, -0.02208, 0.9986, -0.04722, -0.02208, 0.9986, -0.04722, 0.01513, 0.9999, -5.752e-08, 0.01513, 0.9999, -5.752e-08, 0.01513, 0.9999, -5.752e-08, 0.0, 1.0, 0.0, 0.0, 1.0, 0.0, 0.0, 1.0, 0.0, -0.06314, 0.996, 0.06314, -0.06314, 0.996, 0.06314, -0.06314, 0.996, 0.06314, 0.06314, 0.996, 0.06314, 0.06314, 0.996, 0.06314, 0.06314, 0.996, 0.06314, -0.06314, 0.996, 0.06314, -0.06314, 0.996, 0.06314, -0.06314, 0.996, 0.06314, 0.0, 1.0, 0.0, 0.0, 1.0, 0.0, 0.0, 1.0, 0.0, 0.06314, 0.996, 0.06314, 0.06314, 0.996, 0.06314, 0.06314, 0.996, 0.06314, -0.01513, 0.9999, 0.0, -0.01513, 0.9999, 0.0, -0.01513, 0.9999, 0.0, -0.08043, 0.9933, 0.08305, -0.08043, 0.9933, 0.08305, -0.08043, 0.9933, 0.08305, 0.1835, 0.9791, 0.08791, 0.1811, 0.9797, 0.08586, 0.1813, 0.9797, 0.08602, 0.1835, 0.9791, 0.08791, 0.1813, 0.9797, 0.08602, 0.1837, 0.979, 0.08804, 0.5036, 0.8584, 0.09774, 0.5036, 0.8584, 0.09774, 0.5036, 0.8584, 0.09774, 0.4757, 0.8785, 0.04372, 0.4757, 0.8785, 0.04372, 0.4757, 0.8785, 0.04372, -0.4934, 0.8637, -0.1025, -0.4934, 0.8637, -0.1025, -0.4934, 0.8637, -0.1025, -0.4647, 0.8844, -0.04434, -0.4647, 0.8844, -0.04434, -0.4647, 0.8844, -0.04434, -0.03961, 0.9986, 0.03433, -0.03961, 0.9986, 0.03433, -0.03961, 0.9986, 0.03433, -0.03961, 0.9986, 0.03433, -0.4146, 0.9012, -0.1261, -0.4146, 0.9012, -0.1261, -0.4146, 0.9012, -0.1261, 0.038, 0.9989, -0.02878, 0.038, 0.9989, -0.02878, 0.038, 0.9989, -0.02878, -0.06314, 0.996, -0.06314, -0.06314, 0.996, -0.06314, -0.06314, 0.996, -0.06314, -0.02879, 0.9992, -0.02879, -0.02879, 0.9992, -0.02879, -0.02879, 0.9992, -0.02879, 0.06314, 0.996, -0.06314, 0.06314, 0.996, -0.06314, 0.06314, 0.996, -0.06314, 0.0, 1.0, -9.766e-08, 0.0, 1.0, -9.766e-08, 0.0, 1.0, -9.766e-08, -0.06314, 0.996, -0.06314, -0.06314, 0.996, -0.06314, -0.06314, 0.996, -0.06314, 0.06314, 0.996, -0.06314, 0.06314, 0.996, -0.06314, 0.06314, 0.996, -0.06314, -0.08182, 0.9931, -0.08399, -0.08182, 0.9931, -0.08399, -0.08182, 0.9931, -0.08399, 0.1799, 0.9797, -0.08905, 0.1799, 0.9797, -0.08905, 0.1799, 0.9797, -0.08905, 0.2655, 0.9498, -0.1657, 0.2655, 0.9498, -0.1657, 0.2655, 0.9498, -0.1657, 0.4647, 0.8844, -0.04434, 0.4647, 0.8844, -0.04434, 0.4647, 0.8844, -0.04434, 0.4934, 0.8637, -0.1025, 0.4934, 0.8637, -0.1025, 0.4934, 0.8637, -0.1025, -0.4751, 0.8789, 0.04212, -0.4751, 0.8789, 0.04212, -0.4751, 0.8789, 0.04212, -0.02871, 0.9963, 0.08161, -0.02871, 0.9963, 0.08161, -0.02871, 0.9963, 0.08161, 0.0, 0.9999, 0.01513, 0.0, 0.9999, 0.01513, 0.0, 0.9999, 0.01513, -0.00306, 1.0, 0.00306, -0.003357, 1.0, 0.003059, -0.003506, 1.0, 0.003057, -0.003357, 1.0, 0.003059, -0.01274, 0.9999, 0.002999, -0.003506, 1.0, 0.003057, 0.4751, 0.8789, 0.04212, 0.4751, 0.8789, 0.04212, 0.4751, 0.8789, 0.04212, -0.5076, 0.8592, 0.06472, -0.5076, 0.8592, 0.06472, -0.5076, 0.8592, 0.06472, -0.5076, 0.8592, 0.06472, -0.4839, 0.8235, -0.2962, -0.4839, 0.8235, -0.2962, -0.4839, 0.8235, -0.2962, -0.4733, 0.866, -0.1617, -0.4733, 0.866, -0.1617, -0.4733, 0.866, -0.1617, -0.3541, 0.9309, 0.0896, -0.3541, 0.9309, 0.0896, -0.3541, 0.9309, 0.0896, -0.3541, 0.9309, 0.0896, -0.1065, 0.9889, 0.1038, -0.1065, 0.9889, 0.1038, -0.1065, 0.9889, 0.1038, 0.1257, 0.9904, 0.05726, 0.1257, 0.9904, 0.05726, 0.1257, 0.9904, 0.05726, 0.0896, 0.9309, -0.3541, 0.0896, 0.9309, -0.3541, 0.0896, 0.9309, -0.3541, 0.0896, 0.9309, -0.3541, -0.2773, 0.9143, -0.2953, -0.2773, 0.9143, -0.2953, -0.2773, 0.9143, -0.2953, -0.2953, 0.9143, -0.2773, -0.2953, 0.9143, -0.2773, -0.2953, 0.9143, -0.2773, 0.03783, 0.9993, -0.004487, 0.03783, 0.9993, -0.004487, 0.03783, 0.9993, -0.004487, -0.1377, 0.9905, -0.00232, -0.1377, 0.9905, -0.00232, -0.1377, 0.9905, -0.00232, -0.04785, 0.9823, -0.1813, -0.04785, 0.9823, -0.1813, -0.04785, 0.9823, -0.1813, -0.1261, 0.9012, -0.4146, -0.1261, 0.9012, -0.4146, -0.1261, 0.9012, -0.4146, 0.08305, 0.9933, 0.08043, 0.08305, 0.9933, 0.08043, 0.08305, 0.9933, 0.08043, 0.08804, 0.979, -0.1837, 0.08804, 0.979, -0.1837, 0.08804, 0.979, -0.1837, 0.1604, 0.9498, -0.2687, 0.1604, 0.9498, -0.2687, 0.1604, 0.9498, -0.2687, 0.04722, 0.9986, -0.02208, 0.04722, 0.9986, -0.02208, 0.04722, 0.9986, -0.02208, -0.1604, 0.9498, -0.2687, -0.1604, 0.9498, -0.2687, -0.1604, 0.9498, -0.2687, -0.04286, 0.9988, -0.02333, -0.04286, 0.9988, -0.02333, -0.04286, 0.9988, -0.02333, 0.09179, 0.9652, -0.2448, 0.09179, 0.9652, -0.2448, 0.09179, 0.9652, -0.2448, -0.1041, 0.9915, 0.07834, -0.1041, 0.9915, 0.07834, -0.1041, 0.9915, 0.07834, 0.3719, 0.9098, 0.1843, 0.3719, 0.9098, 0.1843, 0.3719, 0.9098, 0.1843, 0.2722, 0.9533, 0.1311, 0.2722, 0.9533, 0.1311, 0.2722, 0.9533, 0.1311, 0.1999, 0.9592, -0.1999, 0.1999, 0.9592, -0.1999, 0.1999, 0.9592, -0.1999, 0.296, 0.9082, -0.296, 0.296, 0.9082, -0.296, 0.296, 0.9082, -0.296, -0.06666, 0.9775, -0.2003, -0.06666, 0.9775, -0.2003, -0.06666, 0.9775, -0.2003, -0.08417, 0.965, -0.2484, -0.08417, 0.965, -0.2484, -0.08417, 0.965, -0.2484, 0.5076, 0.8592, 0.06472, 0.5076, 0.8592, 0.06472, 0.5076, 0.8592, 0.06472, 0.5076, 0.8592, 0.06472, 0.4839, 0.8235, -0.2962, 0.4839, 0.8235, -0.2962, 0.4839, 0.8235, -0.2962, 0.4733, 0.866, -0.1617, 0.4733, 0.866, -0.1617, 0.4733, 0.866, -0.1617, -0.3719, 0.8659, -0.3345, -0.3719, 0.8659, -0.3345, -0.3719, 0.8659, -0.3345, -0.3719, 0.8659, -0.3345, -0.2202, 0.8497, -0.479, -0.2202, 0.8497, -0.479, -0.2202, 0.8497, -0.479, -0.2202, 0.8497, -0.479, 0.06472, 0.8592, -0.5076, 0.06472, 0.8592, -0.5076, 0.06472, 0.8592, -0.5076, 0.06472, 0.8592, -0.5076, 0.04212, 0.8789, -0.4751, 0.04212, 0.8789, -0.4751, 0.04212, 0.8789, -0.4751, -0.1025, 0.8637, -0.4934, -0.1025, 0.8637, -0.4934, -0.1025, 0.8637, -0.4934, -0.04434, 0.8844, -0.4647, -0.04434, 0.8844, -0.4647, -0.04434, 0.8844, -0.4647, 0.09655, 0.8585, -0.5036, 0.09655, 0.8585, -0.5036, 0.09655, 0.8585, -0.5036, 0.0432, 0.8816, -0.47, 0.0432, 0.8816, -0.47, 0.0432, 0.8816, -0.47, -0.09655, 0.8585, -0.5036, -0.09655, 0.8585, -0.5036, -0.09655, 0.8585, -0.5036, -0.0432, 0.8816, -0.47, -0.0432, 0.8816, -0.47, -0.0432, 0.8816, -0.47, 0.1006, 0.8639, -0.4936, 0.1006, 0.8639, -0.4936, 0.1006, 0.8639, -0.4936, 0.04495, 0.8809, -0.4711, 0.04495, 0.8809, -0.4711, 0.04495, 0.8809, -0.4711, -0.04255, 0.8763, -0.48, -0.04255, 0.8763, -0.48, -0.04255, 0.8763, -0.48, -0.0658, 0.8592, -0.5075, -0.0658, 0.8592, -0.5075, -0.0658, 0.8592, -0.5075, -0.0658, 0.8592, -0.5075, 0.2202, 0.8497, -0.479, 0.2202, 0.8497, -0.479, 0.2202, 0.8497, -0.479, 0.2202, 0.8497, -0.479, 0.3719, 0.8659, -0.3345, 0.3719, 0.8659, -0.3345, 0.3719, 0.8659, -0.3345, 0.3719, 0.8659, -0.3345])] * 3)])

# ---- objects
ob_sm_env_dustpile_large_01 = bpy.data.objects.new('SM_Env_DustPile_Large_01', me_mesh_004)

# ---- transforms, parenting, visibility, modifiers, constraints
ob_sm_env_dustpile_large_01.location = (0.0, 0.0, 0.0)
ob_sm_env_dustpile_large_01.rotation_euler = (1.571, -0.0, 0.0)
ob_sm_env_dustpile_large_01.scale = (0.01, 0.01, 0.01)
ob_sm_env_dustpile_large_01.color = (0.8, 0.8, 0.8, 1.0)

# ---- collection membership
col_collection.objects.link(ob_sm_env_dustpile_large_01)

# ---- scene / render settings (as saved in the file)
scene.frame_start = 1; scene.frame_end = 250; scene.frame_set(1)
scene.render.engine = 'BLENDER_EEVEE_NEXT'
bpy.context.view_layer.update()

# ---- added for rendering (the .blend has no active camera and no usable light): camera, sun
cam_auto = bpy.data.cameras.new('AutoCamera')
cam_auto.lens = 50.0
cam_auto.sensor_width = 36.0
cam_auto.clip_end = 1000.0
ob_auto_camera = bpy.data.objects.new('AutoCamera', cam_auto)
scene.collection.objects.link(ob_auto_camera)
ob_auto_camera.location = (14.84, -17.808, 12.1449)
ob_auto_camera.rotation_euler = (1.09748, -7.21219e-08, 0.694738)
scene.camera = ob_auto_camera
light_auto_sun = bpy.data.lights.new('AutoSun', 'SUN')
light_auto_sun.energy = 3.0
light_auto_sun.angle = 0.0523599
ob_auto_sun = bpy.data.objects.new('AutoSun', light_auto_sun)
scene.collection.objects.link(ob_auto_sun)
ob_auto_sun.rotation_euler = (0.872665, 0.174533, 0.523599)
bpy.context.view_layer.update()
